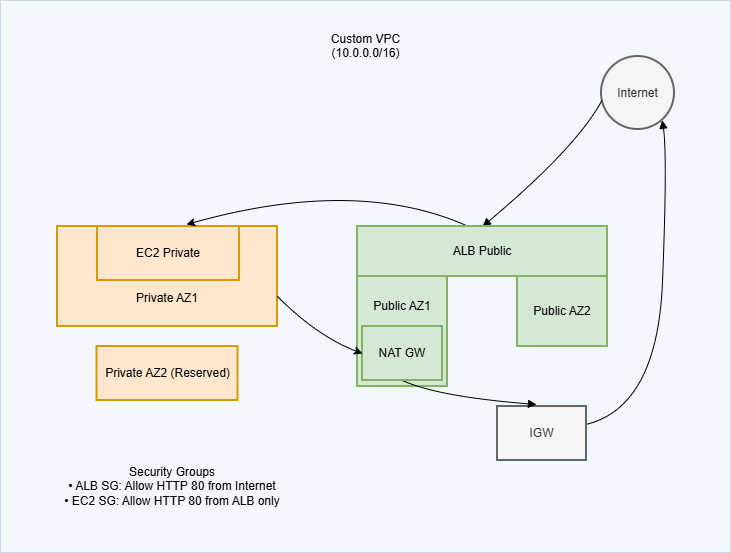

The diagram above was exported from draw.io. Its source (the exported page's mxGraphModel, read from the mxfile embedded in the PNG):
<mxGraphModel dx="1426" dy="849" grid="1" gridSize="10" guides="1" tooltips="1" connect="1" arrows="1" fold="1" page="1" pageScale="1" pageWidth="850" pageHeight="1100" math="0" shadow="0">
  <root>
    <mxCell id="0" />
    <mxCell id="1" parent="0" />
    <mxCell id="vopWdW0WKzZfLcKFBd0M-28" parent="1" style="rounded=0;whiteSpace=wrap;html=1;textShadow=0;textOpacity=20;opacity=30;fillColor=#dae8fc;strokeColor=#6c8ebf;movable=1;resizable=1;rotatable=1;deletable=1;editable=1;locked=0;connectable=1;" value="" vertex="1">
      <mxGeometry height="552" width="730" x="60" y="292" as="geometry" />
    </mxCell>
    <mxCell id="vopWdW0WKzZfLcKFBd0M-1" parent="1" style="ellipse;aspect=fixed;strokeWidth=2;whiteSpace=wrap;fillColor=#f5f5f5;fontColor=#333333;strokeColor=#666666;" value="Internet" vertex="1">
      <mxGeometry height="73" width="73" x="661" y="348" as="geometry" />
    </mxCell>
    <mxCell id="vopWdW0WKzZfLcKFBd0M-5" parent="1" style="whiteSpace=wrap;strokeWidth=2;fillColor=#f5f5f5;fontColor=#333333;strokeColor=#666666;" value="IGW" vertex="1">
      <mxGeometry height="54" width="89" x="557" y="698" as="geometry" />
    </mxCell>
    <mxCell id="vopWdW0WKzZfLcKFBd0M-6" parent="1" style="whiteSpace=wrap;strokeWidth=2;fillColor=#d5e8d4;strokeColor=#82b366;" value="Public AZ1" vertex="1">
      <mxGeometry height="160" width="90" x="417" y="518" as="geometry" />
    </mxCell>
    <mxCell id="vopWdW0WKzZfLcKFBd0M-7" parent="1" style="whiteSpace=wrap;strokeWidth=2;fillColor=#d5e8d4;strokeColor=#82b366;" value="Public AZ2" vertex="1">
      <mxGeometry height="70" width="90" x="577" y="568" as="geometry" />
    </mxCell>
    <mxCell id="vopWdW0WKzZfLcKFBd0M-8" parent="1" style="whiteSpace=wrap;strokeWidth=2;fillColor=#ffe6cc;strokeColor=#d79b00;" value="&#10;&#10;&#10;Private AZ1" vertex="1">
      <mxGeometry height="100" width="220" x="117" y="518" as="geometry" />
    </mxCell>
    <mxCell id="vopWdW0WKzZfLcKFBd0M-9" parent="1" style="whiteSpace=wrap;strokeWidth=2;fillColor=#ffe6cc;strokeColor=#d79b00;" value="Private AZ2 (Reserved)" vertex="1">
      <mxGeometry height="54" width="141" x="156.5" y="638" as="geometry" />
    </mxCell>
    <mxCell id="vopWdW0WKzZfLcKFBd0M-11" edge="1" parent="1" source="vopWdW0WKzZfLcKFBd0M-1" style="curved=1;startArrow=none;endArrow=block;exitX=0;exitY=0.6;entryX=0.5;entryY=0;rounded=0;entryDx=0;entryDy=0;" target="vopWdW0WKzZfLcKFBd0M-2" value="">
      <mxGeometry relative="1" as="geometry">
        <Array as="points">
          <mxPoint x="637" y="438" />
        </Array>
      </mxGeometry>
    </mxCell>
    <mxCell id="vopWdW0WKzZfLcKFBd0M-14" edge="1" parent="1" source="vopWdW0WKzZfLcKFBd0M-4" style="curved=1;startArrow=none;endArrow=block;exitX=0.5;exitY=1.01;entryX=0.438;entryY=-0.037;rounded=0;entryDx=0;entryDy=0;entryPerimeter=0;" target="vopWdW0WKzZfLcKFBd0M-5" value="">
      <mxGeometry relative="1" as="geometry">
        <Array as="points">
          <mxPoint x="497" y="688" />
        </Array>
      </mxGeometry>
    </mxCell>
    <mxCell id="vopWdW0WKzZfLcKFBd0M-15" edge="1" parent="1" source="vopWdW0WKzZfLcKFBd0M-5" style="curved=1;startArrow=none;endArrow=block;exitX=1;exitY=0.33;entryX=0.94;entryY=1;rounded=0;" target="vopWdW0WKzZfLcKFBd0M-1" value="">
      <mxGeometry relative="1" as="geometry">
        <Array as="points">
          <mxPoint x="717" y="698" />
          <mxPoint x="727" y="448" />
        </Array>
      </mxGeometry>
    </mxCell>
    <mxCell id="vopWdW0WKzZfLcKFBd0M-3" parent="1" style="whiteSpace=wrap;strokeWidth=2;fillColor=#ffe6cc;strokeColor=#d79b00;" value="EC2 Private" vertex="1">
      <mxGeometry height="54" width="142" x="157" y="518" as="geometry" />
    </mxCell>
    <mxCell id="vopWdW0WKzZfLcKFBd0M-4" parent="1" style="whiteSpace=wrap;strokeWidth=2;fillColor=#d5e8d4;strokeColor=#82b366;" value="NAT GW" vertex="1">
      <mxGeometry height="54" width="80" x="422" y="618" as="geometry" />
    </mxCell>
    <mxCell id="vopWdW0WKzZfLcKFBd0M-23" edge="1" parent="1" source="vopWdW0WKzZfLcKFBd0M-2" style="curved=1;endArrow=classic;html=1;rounded=0;entryX=0.627;entryY=-0.037;entryDx=0;entryDy=0;entryPerimeter=0;exitX=0.444;exitY=0;exitDx=0;exitDy=0;exitPerimeter=0;" target="vopWdW0WKzZfLcKFBd0M-3" value="">
      <mxGeometry height="50" relative="1" width="50" as="geometry">
        <Array as="points">
          <mxPoint x="417" y="468" />
        </Array>
        <mxPoint x="487" y="458" as="sourcePoint" />
        <mxPoint x="537" y="408" as="targetPoint" />
      </mxGeometry>
    </mxCell>
    <mxCell id="vopWdW0WKzZfLcKFBd0M-24" edge="1" parent="1" style="curved=1;endArrow=classic;html=1;rounded=0;entryX=0;entryY=0.5;entryDx=0;entryDy=0;" target="vopWdW0WKzZfLcKFBd0M-4" value="">
      <mxGeometry height="50" relative="1" width="50" as="geometry">
        <Array as="points">
          <mxPoint x="377" y="628" />
        </Array>
        <mxPoint x="337" y="588" as="sourcePoint" />
        <mxPoint x="407" y="648" as="targetPoint" />
      </mxGeometry>
    </mxCell>
    <mxCell id="vopWdW0WKzZfLcKFBd0M-2" parent="1" style="whiteSpace=wrap;strokeWidth=2;fillColor=#d5e8d4;strokeColor=#82b366;" value="ALB Public" vertex="1">
      <mxGeometry height="50" width="250" x="417" y="518" as="geometry" />
    </mxCell>
    <mxCell id="vopWdW0WKzZfLcKFBd0M-26" parent="1" style="text;html=1;whiteSpace=wrap;strokeColor=none;fillColor=none;align=center;verticalAlign=middle;rounded=0;" value="&lt;div&gt;Security Groups&lt;/div&gt;&lt;div&gt;&lt;span style=&quot;background-color: transparent; color: light-dark(rgb(0, 0, 0), rgb(255, 255, 255));&quot;&gt;• ALB SG: Allow HTTP 80 from Internet&lt;/span&gt;&lt;/div&gt;&lt;div&gt;• EC2 SG: Allow HTTP 80 from ALB only&lt;/div&gt;&lt;div&gt;&lt;br&gt;&lt;/div&gt;" vertex="1">
      <mxGeometry height="30" width="230" x="117" y="770" as="geometry" />
    </mxCell>
    <mxCell id="vopWdW0WKzZfLcKFBd0M-29" parent="1" style="text;html=1;whiteSpace=wrap;strokeColor=none;fillColor=none;align=center;verticalAlign=middle;rounded=0;" value="&lt;div&gt;Custom VPC (10.0.0.0/16)&lt;/div&gt;&lt;div&gt;&lt;br&gt;&lt;/div&gt;" vertex="1">
      <mxGeometry height="30" width="115" x="368" y="330" as="geometry" />
    </mxCell>
  </root>
</mxGraphModel>